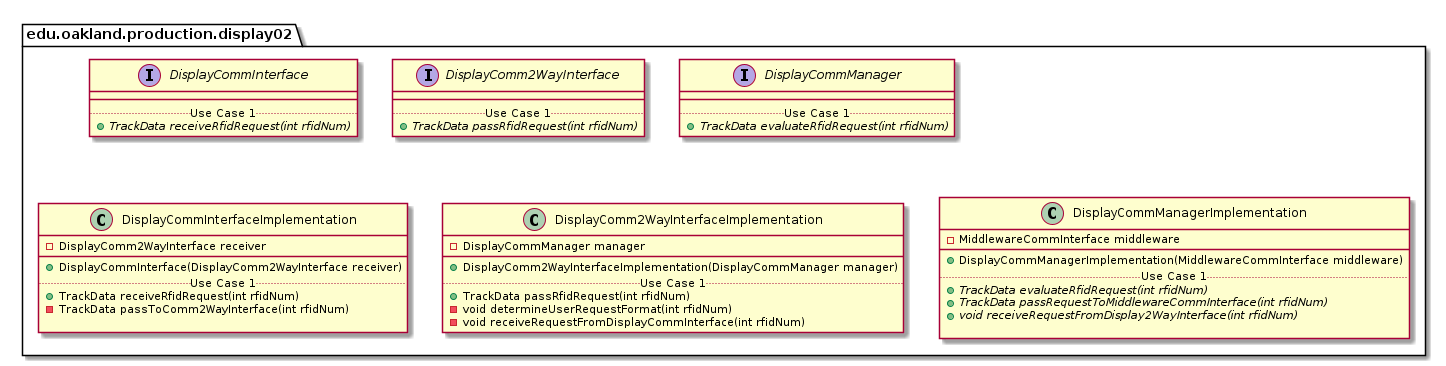

The diagram above was rendered by PlantUML. Its source (embedded in the PNG):
@startuml Display02ProductionPackage

package edu.oakland.production.display02 {

}


package edu.oakland.production.display02 {
    interface DisplayCommInterface {
        __
        .. Use Case 1 ..
        {abstract} + TrackData receiveRfidRequest(int rfidNum)
    }
}


package edu.oakland.production.display02 {
    interface DisplayComm2WayInterface {
        __
        .. Use Case 1 ..
        {abstract} + TrackData passRfidRequest(int rfidNum)
    }
}


package edu.oakland.production.display02 {
    interface DisplayCommManager {
        __
        .. Use Case 1 ..
        {abstract} + TrackData evaluateRfidRequest(int rfidNum)
    }
}


package edu.oakland.production.display02 {
    class DisplayCommInterfaceImplementation {
        - DisplayComm2WayInterface receiver
        __
        + DisplayCommInterface(DisplayComm2WayInterface receiver)
        .. Use Case 1 ..
        + TrackData receiveRfidRequest(int rfidNum)
        - TrackData passToComm2WayInterface(int rfidNum)

    }
}


package edu.oakland.production.display02 {
    class DisplayComm2WayInterfaceImplementation {
        - DisplayCommManager manager
        __
        + DisplayComm2WayInterfaceImplementation(DisplayCommManager manager)
        .. Use Case 1 ..
        + TrackData passRfidRequest(int rfidNum)
        - void determineUserRequestFormat(int rfidNum)
        - void receiveRequestFromDisplayCommInterface(int rfidNum)
    }
}


package edu.oakland.production.display02 {
    class DisplayCommManagerImplementation {
        - MiddlewareCommInterface middleware
        __
        + DisplayCommManagerImplementation(MiddlewareCommInterface middleware)
        .. Use Case 1 ..
        {abstract} + TrackData evaluateRfidRequest(int rfidNum)
        {abstract} + TrackData passRequestToMiddlewareCommInterface(int rfidNum)
        {abstract} + void receiveRequestFromDisplay2WayInterface(int rfidNum)

    }
}


@enduml